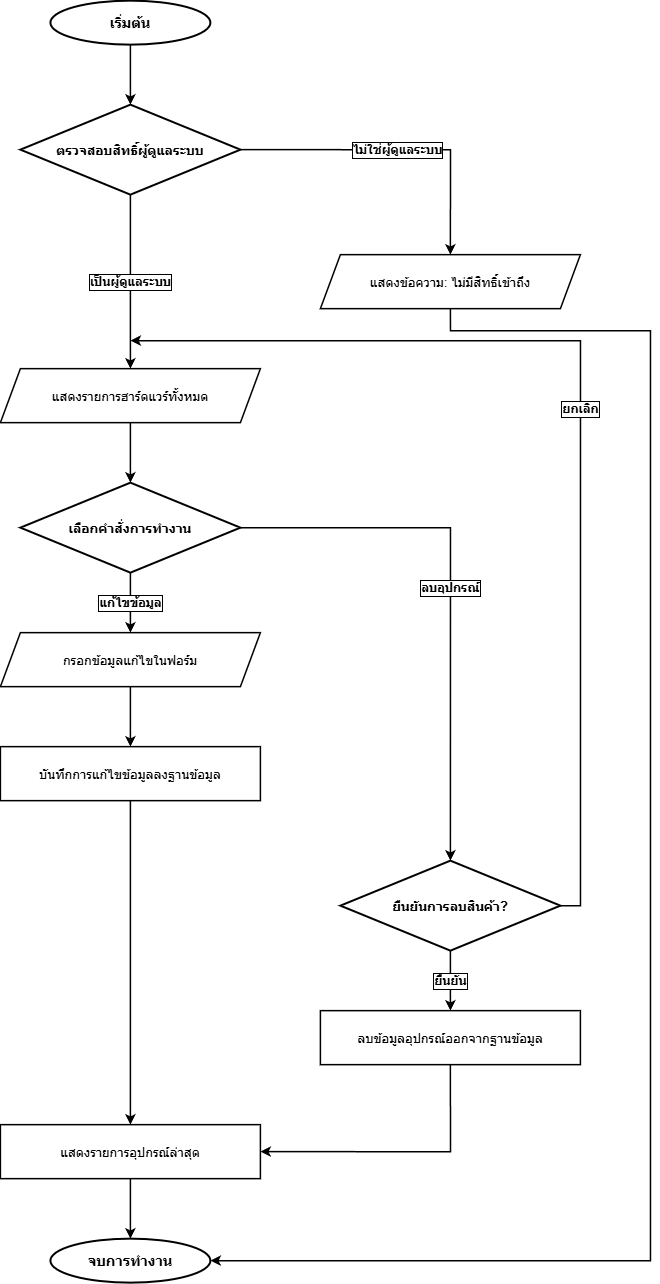

The diagram above was exported from draw.io. Its source (the exported page's mxGraphModel, read from the mxfile embedded in the PNG):
<mxGraphModel dx="1005" dy="882" grid="1" gridSize="10" guides="1" tooltips="1" connect="1" arrows="1" fold="1" page="1" pageScale="1" pageWidth="1169" pageHeight="1654" math="0" shadow="0">
  <root>
    <mxCell id="0" />
    <mxCell id="1" parent="0" />
    <mxCell id="start" parent="1" style="ellipse;whiteSpace=wrap;html=1;fillColor=#ffffff;strokeColor=#000000;strokeWidth=2;fontColor=#000000;fontStyle=1;fontSize=14;align=center;" value="เริ่มต้น" vertex="1">
      <mxGeometry height="44" width="160" x="270" y="80" as="geometry" />
    </mxCell>
    <mxCell id="check_admin" parent="1" style="rhombus;whiteSpace=wrap;html=1;fillColor=#ffffff;strokeColor=#000000;strokeWidth=2;fontColor=#000000;fontStyle=1;fontSize=13;align=center;" value="ตรวจสอบสิทธิ์ผู้ดูแลระบบ" vertex="1">
      <mxGeometry height="90" width="220" x="240" y="184" as="geometry" />
    </mxCell>
    <mxCell id="denied" parent="1" style="shape=parallelogram;perimeter=parallelogramPerimeter;whiteSpace=wrap;html=1;fixedSize=1;fillColor=#ffffff;strokeColor=#000000;strokeWidth=1.5;fontColor=#000000;fontSize=13;align=center;" value="แสดงข้อความ: ไม่มีสิทธิ์เข้าถึง" vertex="1">
      <mxGeometry height="54" width="260" x="540" y="334" as="geometry" />
    </mxCell>
    <mxCell id="show_list" parent="1" style="shape=parallelogram;perimeter=parallelogramPerimeter;whiteSpace=wrap;html=1;fixedSize=1;fillColor=#ffffff;strokeColor=#000000;strokeWidth=1.5;fontColor=#000000;fontSize=13;align=center;" value="แสดงรายการฮาร์ดแวร์ทั้งหมด" vertex="1">
      <mxGeometry height="54" width="260" x="220" y="448" as="geometry" />
    </mxCell>
    <mxCell id="choose_act" parent="1" style="rhombus;whiteSpace=wrap;html=1;fillColor=#ffffff;strokeColor=#000000;strokeWidth=2;fontColor=#000000;fontStyle=1;fontSize=13;align=center;" value="เลือกคำสั่งการทำงาน" vertex="1">
      <mxGeometry height="90" width="220" x="240" y="562" as="geometry" />
    </mxCell>
    <mxCell id="edit_form" parent="1" style="shape=parallelogram;perimeter=parallelogramPerimeter;whiteSpace=wrap;html=1;fixedSize=1;fillColor=#ffffff;strokeColor=#000000;strokeWidth=1.5;fontColor=#000000;fontSize=13;align=center;" value="กรอกข้อมูลแก้ไขในฟอร์ม" vertex="1">
      <mxGeometry height="54" width="260" x="220" y="712" as="geometry" />
    </mxCell>
    <mxCell id="send_put" parent="1" style="rounded=0;whiteSpace=wrap;html=1;fillColor=#ffffff;strokeColor=#000000;strokeWidth=1.5;fontColor=#000000;fontSize=13;align=center;" value="บันทึกการแก้ไขข้อมูลลงฐานข้อมูล" vertex="1">
      <mxGeometry height="54" width="260" x="220" y="826" as="geometry" />
    </mxCell>
    <mxCell id="confirm_del" parent="1" style="rhombus;whiteSpace=wrap;html=1;fillColor=#ffffff;strokeColor=#000000;strokeWidth=2;fontColor=#000000;fontStyle=1;fontSize=13;align=center;" value="ยืนยันการลบสินค้า?" vertex="1">
      <mxGeometry height="90" width="220" x="560" y="940" as="geometry" />
    </mxCell>
    <mxCell id="send_del" parent="1" style="rounded=0;whiteSpace=wrap;html=1;fillColor=#ffffff;strokeColor=#000000;strokeWidth=1.5;fontColor=#000000;fontSize=13;align=center;" value="ลบข้อมูลอุปกรณ์ออกจากฐานข้อมูล" vertex="1">
      <mxGeometry height="54" width="260" x="540" y="1090" as="geometry" />
    </mxCell>
    <mxCell id="refresh" parent="1" style="rounded=0;whiteSpace=wrap;html=1;fillColor=#ffffff;strokeColor=#000000;strokeWidth=1.5;fontColor=#000000;fontSize=13;align=center;" value="แสดงรายการอุปกรณ์ล่าสุด" vertex="1">
      <mxGeometry height="54" width="260" x="220" y="1204" as="geometry" />
    </mxCell>
    <mxCell id="end" parent="1" style="ellipse;whiteSpace=wrap;html=1;fillColor=#ffffff;strokeColor=#000000;strokeWidth=2;fontColor=#000000;fontStyle=1;fontSize=14;align=center;" value="จบการทำงาน" vertex="1">
      <mxGeometry height="44" width="160" x="270" y="1318" as="geometry" />
    </mxCell>
    <mxCell id="edge_1" edge="1" parent="1" source="start" style="edgeStyle=orthogonalEdgeStyle;rounded=0;orthogonalLoop=1;jettySize=auto;html=1;strokeColor=#000000;strokeWidth=1.5;fontColor=#000000;fontSize=12;fontStyle=1;labelBackgroundColor=#ffffff;labelBorderColor=#000000;exitX=0.5;exitY=1;exitPerimeter=1;entryX=0.5;entryY=0;entryPerimeter=1;" target="check_admin" value="">
      <mxGeometry relative="1" as="geometry" />
    </mxCell>
    <mxCell id="edge_2" edge="1" parent="1" source="check_admin" style="edgeStyle=orthogonalEdgeStyle;rounded=0;orthogonalLoop=1;jettySize=auto;html=1;strokeColor=#000000;strokeWidth=1.5;fontColor=#000000;fontSize=12;fontStyle=1;labelBackgroundColor=#ffffff;labelBorderColor=#000000;exitX=0.5;exitY=1;exitPerimeter=1;entryX=0.5;entryY=0;entryPerimeter=1;" target="show_list" value="เป็นผู้ดูแลระบบ">
      <mxGeometry relative="1" as="geometry" />
    </mxCell>
    <mxCell id="edge_3" edge="1" parent="1" source="check_admin" style="edgeStyle=orthogonalEdgeStyle;rounded=0;orthogonalLoop=1;jettySize=auto;html=1;strokeColor=#000000;strokeWidth=1.5;fontColor=#000000;fontSize=12;fontStyle=1;labelBackgroundColor=#ffffff;labelBorderColor=#000000;exitX=1;exitY=0.5;exitPerimeter=1;entryX=0.5;entryY=0;entryPerimeter=1;" target="denied" value="ไม่ใช่ผู้ดูแลระบบ">
      <mxGeometry relative="1" as="geometry" />
    </mxCell>
    <mxCell id="edge_4" edge="1" parent="1" source="show_list" style="edgeStyle=orthogonalEdgeStyle;rounded=0;orthogonalLoop=1;jettySize=auto;html=1;strokeColor=#000000;strokeWidth=1.5;fontColor=#000000;fontSize=12;fontStyle=1;labelBackgroundColor=#ffffff;labelBorderColor=#000000;exitX=0.5;exitY=1;exitPerimeter=1;entryX=0.5;entryY=0;entryPerimeter=1;" target="choose_act" value="">
      <mxGeometry relative="1" as="geometry" />
    </mxCell>
    <mxCell id="edge_5" edge="1" parent="1" source="choose_act" style="edgeStyle=orthogonalEdgeStyle;rounded=0;orthogonalLoop=1;jettySize=auto;html=1;strokeColor=#000000;strokeWidth=1.5;fontColor=#000000;fontSize=12;fontStyle=1;labelBackgroundColor=#ffffff;labelBorderColor=#000000;exitX=0.5;exitY=1;exitPerimeter=1;entryX=0.5;entryY=0;entryPerimeter=1;" target="edit_form" value="แก้ไขข้อมูล">
      <mxGeometry relative="1" as="geometry" />
    </mxCell>
    <mxCell id="edge_6" edge="1" parent="1" source="choose_act" style="edgeStyle=orthogonalEdgeStyle;rounded=0;orthogonalLoop=1;jettySize=auto;html=1;strokeColor=#000000;strokeWidth=1.5;fontColor=#000000;fontSize=12;fontStyle=1;labelBackgroundColor=#ffffff;labelBorderColor=#000000;exitX=1;exitY=0.5;exitPerimeter=1;entryX=0.5;entryY=0;entryPerimeter=1;" target="confirm_del" value="ลบอุปกรณ์">
      <mxGeometry relative="1" as="geometry" />
    </mxCell>
    <mxCell id="edge_7" edge="1" parent="1" source="edit_form" style="edgeStyle=orthogonalEdgeStyle;rounded=0;orthogonalLoop=1;jettySize=auto;html=1;strokeColor=#000000;strokeWidth=1.5;fontColor=#000000;fontSize=12;fontStyle=1;labelBackgroundColor=#ffffff;labelBorderColor=#000000;exitX=0.5;exitY=1;exitPerimeter=1;entryX=0.5;entryY=0;entryPerimeter=1;" target="send_put" value="">
      <mxGeometry relative="1" as="geometry" />
    </mxCell>
    <mxCell id="edge_8" edge="1" parent="1" source="send_put" style="edgeStyle=orthogonalEdgeStyle;rounded=0;orthogonalLoop=1;jettySize=auto;html=1;strokeColor=#000000;strokeWidth=1.5;fontColor=#000000;fontSize=12;fontStyle=1;labelBackgroundColor=#ffffff;labelBorderColor=#000000;exitX=0.5;exitY=1;exitPerimeter=1;entryX=0.5;entryY=0;entryPerimeter=1;" target="refresh" value="">
      <mxGeometry relative="1" as="geometry" />
    </mxCell>
    <mxCell id="edge_9" edge="1" parent="1" source="confirm_del" style="edgeStyle=orthogonalEdgeStyle;rounded=0;orthogonalLoop=1;jettySize=auto;html=1;strokeColor=#000000;strokeWidth=1.5;fontColor=#000000;fontSize=12;fontStyle=1;labelBackgroundColor=#ffffff;labelBorderColor=#000000;exitX=0.5;exitY=1;exitPerimeter=1;entryX=0.5;entryY=0;entryPerimeter=1;" target="send_del" value="ยืนยัน">
      <mxGeometry relative="1" as="geometry" />
    </mxCell>
    <mxCell id="edge_10" edge="1" parent="1" source="confirm_del" style="edgeStyle=orthogonalEdgeStyle;rounded=0;orthogonalLoop=1;jettySize=auto;html=1;strokeColor=#000000;strokeWidth=1.5;fontColor=#000000;fontSize=12;fontStyle=1;labelBackgroundColor=#ffffff;labelBorderColor=#000000;exitX=1;exitY=0.5;exitPerimeter=1;startArrow=none;startFill=0;" value="ยกเลิก">
      <mxGeometry relative="1" as="geometry">
        <Array as="points">
          <mxPoint x="800" y="985" />
          <mxPoint x="800" y="420" />
          <mxPoint x="350" y="420" />
        </Array>
        <mxPoint x="350" y="420" as="targetPoint" />
      </mxGeometry>
    </mxCell>
    <mxCell id="edge_11" edge="1" parent="1" source="send_del" style="edgeStyle=orthogonalEdgeStyle;rounded=0;orthogonalLoop=1;jettySize=auto;html=1;strokeColor=#000000;strokeWidth=1.5;fontColor=#000000;fontSize=12;fontStyle=1;labelBackgroundColor=#ffffff;labelBorderColor=#000000;exitX=0.5;exitY=1;exitPerimeter=1;entryX=1;entryY=0.5;entryDx=0;entryDy=0;" target="refresh" value="">
      <mxGeometry relative="1" as="geometry">
        <Array as="points">
          <mxPoint x="670" y="1231.03" />
        </Array>
        <mxPoint x="490" y="1240" as="targetPoint" />
      </mxGeometry>
    </mxCell>
    <mxCell id="edge_12" edge="1" parent="1" source="refresh" style="edgeStyle=orthogonalEdgeStyle;rounded=0;orthogonalLoop=1;jettySize=auto;html=1;strokeColor=#000000;strokeWidth=1.5;fontColor=#000000;fontSize=12;fontStyle=1;labelBackgroundColor=#ffffff;labelBorderColor=#000000;exitX=0.5;exitY=1;exitPerimeter=1;entryX=0.5;entryY=0;entryPerimeter=1;" target="end" value="">
      <mxGeometry relative="1" as="geometry" />
    </mxCell>
    <mxCell id="edge_13" edge="1" parent="1" source="denied" style="edgeStyle=orthogonalEdgeStyle;rounded=0;orthogonalLoop=1;jettySize=auto;html=1;strokeColor=#000000;strokeWidth=1.5;fontColor=#000000;fontSize=12;fontStyle=1;labelBackgroundColor=#ffffff;labelBorderColor=#000000;exitX=0.5;exitY=1;exitPerimeter=1;entryX=1;entryY=0.5;entryDx=0;entryDy=0;" target="end" value="">
      <mxGeometry relative="1" as="geometry">
        <Array as="points">
          <mxPoint x="670" y="410" />
          <mxPoint x="870" y="410" />
          <mxPoint x="870" y="1340" />
        </Array>
      </mxGeometry>
    </mxCell>
  </root>
</mxGraphModel>